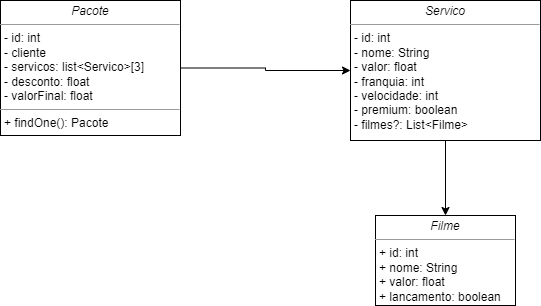

The diagram above was exported from draw.io. Its source (the exported page's mxGraphModel, read from the mxfile embedded in the PNG):
<mxGraphModel dx="324" dy="529" grid="1" gridSize="10" guides="1" tooltips="1" connect="1" arrows="1" fold="1" page="1" pageScale="1" pageWidth="827" pageHeight="1169" math="0" shadow="0">
  <root>
    <mxCell id="0" />
    <mxCell id="1" parent="0" />
    <mxCell id="9RFW3FF1RR0HjFjoTHMc-4" value="" style="edgeStyle=orthogonalEdgeStyle;rounded=0;orthogonalLoop=1;jettySize=auto;html=1;" edge="1" parent="1" source="9RFW3FF1RR0HjFjoTHMc-2" target="9RFW3FF1RR0HjFjoTHMc-3">
      <mxGeometry relative="1" as="geometry" />
    </mxCell>
    <mxCell id="9RFW3FF1RR0HjFjoTHMc-2" value="&lt;p style=&quot;margin: 0px ; margin-top: 4px ; text-align: center&quot;&gt;&lt;i&gt;Pacote&lt;/i&gt;&lt;/p&gt;&lt;hr size=&quot;1&quot;&gt;&lt;p style=&quot;margin: 0px ; margin-left: 4px&quot;&gt;- id: int&lt;/p&gt;&lt;p style=&quot;margin: 0px ; margin-left: 4px&quot;&gt;- cliente&lt;br&gt;- servicos: list&amp;lt;Servico&amp;gt;[3]&lt;/p&gt;&lt;p style=&quot;margin: 0px ; margin-left: 4px&quot;&gt;- desconto: float&lt;/p&gt;&lt;p style=&quot;margin: 0px ; margin-left: 4px&quot;&gt;- valorFinal: float&lt;/p&gt;&lt;hr size=&quot;1&quot;&gt;&lt;p style=&quot;margin: 0px ; margin-left: 4px&quot;&gt;+ findOne(): Pacote&amp;nbsp;&lt;/p&gt;" style="verticalAlign=top;align=left;overflow=fill;fontSize=12;fontFamily=Helvetica;html=1;" vertex="1" parent="1">
      <mxGeometry x="150" y="395" width="180" height="135" as="geometry" />
    </mxCell>
    <mxCell id="9RFW3FF1RR0HjFjoTHMc-7" value="" style="edgeStyle=orthogonalEdgeStyle;rounded=0;orthogonalLoop=1;jettySize=auto;html=1;" edge="1" parent="1" source="9RFW3FF1RR0HjFjoTHMc-3" target="9RFW3FF1RR0HjFjoTHMc-6">
      <mxGeometry relative="1" as="geometry" />
    </mxCell>
    <mxCell id="9RFW3FF1RR0HjFjoTHMc-3" value="&lt;p style=&quot;margin: 0px ; margin-top: 4px ; text-align: center&quot;&gt;&lt;i&gt;Servico&lt;/i&gt;&lt;/p&gt;&lt;hr size=&quot;1&quot;&gt;&lt;p style=&quot;margin: 0px ; margin-left: 4px&quot;&gt;- id: int&lt;br&gt;- nome: String&lt;/p&gt;&lt;p style=&quot;margin: 0px ; margin-left: 4px&quot;&gt;- valor: float&lt;/p&gt;&lt;p style=&quot;margin: 0px ; margin-left: 4px&quot;&gt;- franquia: int&lt;/p&gt;&lt;p style=&quot;margin: 0px ; margin-left: 4px&quot;&gt;- velocidade: int&lt;/p&gt;&lt;p style=&quot;margin: 0px ; margin-left: 4px&quot;&gt;- premium: boolean&lt;/p&gt;&lt;p style=&quot;margin: 0px ; margin-left: 4px&quot;&gt;- filmes?: List&amp;lt;Filme&amp;gt;&lt;/p&gt;&lt;p style=&quot;margin: 0px ; margin-left: 4px&quot;&gt;&lt;br&gt;&lt;/p&gt;" style="verticalAlign=top;align=left;overflow=fill;fontSize=12;fontFamily=Helvetica;html=1;" vertex="1" parent="1">
      <mxGeometry x="500" y="395" width="190" height="140" as="geometry" />
    </mxCell>
    <mxCell id="9RFW3FF1RR0HjFjoTHMc-6" value="&lt;p style=&quot;margin: 0px ; margin-top: 4px ; text-align: center&quot;&gt;&lt;i&gt;Filme&lt;/i&gt;&lt;/p&gt;&lt;hr size=&quot;1&quot;&gt;&lt;p style=&quot;margin: 0px ; margin-left: 4px&quot;&gt;+ id: int&lt;br&gt;+ nome: String&lt;/p&gt;&lt;p style=&quot;margin: 0px ; margin-left: 4px&quot;&gt;+ valor: float&lt;/p&gt;&lt;p style=&quot;margin: 0px ; margin-left: 4px&quot;&gt;+ lancamento: boolean&lt;/p&gt;&lt;p style=&quot;margin: 0px ; margin-left: 4px&quot;&gt;&lt;br&gt;&lt;/p&gt;" style="verticalAlign=top;align=left;overflow=fill;fontSize=12;fontFamily=Helvetica;html=1;" vertex="1" parent="1">
      <mxGeometry x="525" y="610" width="140" height="90" as="geometry" />
    </mxCell>
  </root>
</mxGraphModel>